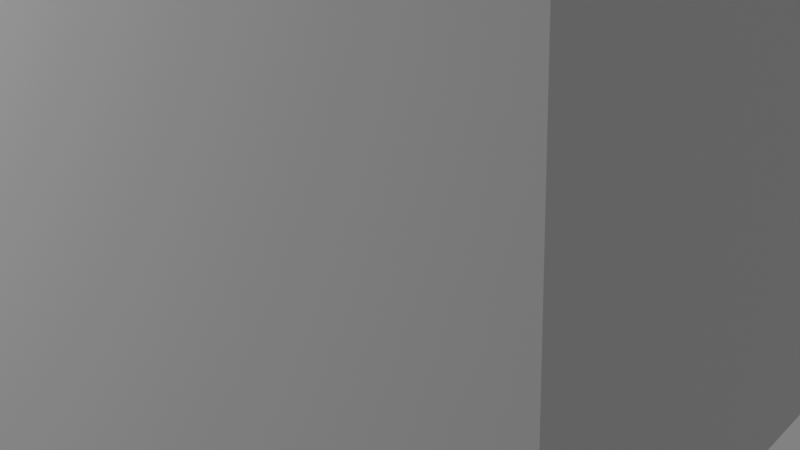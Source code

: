 # Source: scene.blend  (saved by Blender 5.0.119; exported with 4.5.12 LTS)
import bpy
from mathutils import Matrix  # noqa: F401  (used for matrix-valued properties, if any)

bpy.ops.wm.read_factory_settings(use_empty=True)
scene = bpy.context.scene
scene.name = 'Scene'

# ---- collections
col_collection = bpy.data.collections.new('Collection'); scene.collection.children.link(col_collection)
col_cameras = bpy.data.collections.new('CAMERAS'); scene.collection.children.link(col_cameras)
col_lights = bpy.data.collections.new('LIGHTS'); scene.collection.children.link(col_lights)
col_subject = bpy.data.collections.new('SUBJECT'); scene.collection.children.link(col_subject)
col_environment = bpy.data.collections.new('ENVIRONMENT'); scene.collection.children.link(col_environment)
col_fx = bpy.data.collections.new('FX'); scene.collection.children.link(col_fx)
col_helpers = bpy.data.collections.new('HELPERS'); scene.collection.children.link(col_helpers)
col_export = bpy.data.collections.new('EXPORT'); scene.collection.children.link(col_export)

# ---- materials (node trees are filled in below, after node groups)
mat_plain_block_furniture_mat = bpy.data.materials.new('plain_block_furniture_mat')
mat_plain_block_room_mat = bpy.data.materials.new('plain_block_room_mat')

# ---- material node trees
mat_plain_block_furniture_mat.use_nodes = True; mat_plain_block_furniture_mat.node_tree.nodes.clear()
_N = mat_plain_block_furniture_mat.node_tree.nodes; _L = mat_plain_block_furniture_mat.node_tree.links
n0 = _N.new('ShaderNodeOutputMaterial'); n0.name = 'Material Output'; n0.location = (0, 0)
n1 = _N.new('ShaderNodeBsdfPrincipled'); n1.name = 'Principled BSDF'; n1.location = (0, 0)
n1.inputs[0].default_value = (0.24, 0.24, 0.26, 1.0)
n1.inputs[2].default_value = 0.75
n1.inputs[3].default_value = 1.45
_L.new(n1.outputs[0], n0.inputs[0])
n0.is_active_output = True
mat_plain_block_room_mat.use_nodes = True; mat_plain_block_room_mat.node_tree.nodes.clear()
_N = mat_plain_block_room_mat.node_tree.nodes; _L = mat_plain_block_room_mat.node_tree.links
n0 = _N.new('ShaderNodeOutputMaterial'); n0.name = 'Material Output'; n0.location = (0, 0)
n1 = _N.new('ShaderNodeBsdfPrincipled'); n1.name = 'Principled BSDF'; n1.location = (0, 0)
n1.inputs[0].default_value = (0.55, 0.55, 0.55, 1.0)
n1.inputs[2].default_value = 0.75
n1.inputs[3].default_value = 1.45
_L.new(n1.outputs[0], n0.inputs[0])
n0.is_active_output = True

# ---- world
world_world = bpy.data.worlds.new('World'); scene.world = world_world
world_world.use_nodes = True; world_world.node_tree.nodes.clear()
_N = world_world.node_tree.nodes; _L = world_world.node_tree.links
n0 = _N.new('ShaderNodeOutputWorld'); n0.name = 'World Output'; n0.location = (200, 100)
n1 = _N.new('ShaderNodeBackground'); n1.name = 'Background'; n1.location = (-200, 100)
n1.inputs[0].default_value = (0.45, 0.45, 0.45, 1.0)
n1.inputs[1].default_value = 0.5
_L.new(n1.outputs[0], n0.inputs[0])
n0.is_active_output = True
world_world.color = (0.05088, 0.05088, 0.05088)
world_world.sun_shadow_jitter_overblur = 0.0

# ---- cameras
cam_camera_interior_baseline = bpy.data.cameras.new('camera_interior_baseline')
cam_camera_interior_baseline.lens = 40.0

# ---- lights
light_flat_key = bpy.data.lights.new('flat_key', 'AREA')
light_flat_key.energy = 380.0
light_flat_key.size = 6.0

# ---- meshes
me_sofa_table_lamp_book_plant_cushion_curtain_fabric_fold_throw_va = bpy.data.meshes.new('sofa_table_lamp_book_plant_cushion_curtain_fabric_fold_throw_va')
me_sofa_table_lamp_book_plant_cushion_curtain_fabric_fold_throw_va.from_pydata([(-0.6, -0.6, -0.6), (-0.6, -0.6, 0.6), (-0.6, 0.6, -0.6), (-0.6, 0.6, 0.6), (0.6, -0.6, -0.6), (0.6, -0.6, 0.6), (0.6, 0.6, -0.6), (0.6, 0.6, 0.6)], [], [(0, 1, 3, 2), (2, 3, 7, 6), (6, 7, 5, 4), (4, 5, 1, 0), (2, 6, 4, 0), (7, 3, 1, 5)])
me_sofa_table_lamp_book_plant_cushion_curtain_fabric_fold_throw_va.materials.append(mat_plain_block_furniture_mat)
me_sofa_table_lamp_book_plant_cushion_curtain_fabric_fold_throw_va.update()
me_floor_wall_window_shelf_rug_art_ceiling_baseboard_sun_patch_mul = bpy.data.meshes.new('floor_wall_window_shelf_rug_art_ceiling_baseboard_sun_patch_mul')
me_floor_wall_window_shelf_rug_art_ceiling_baseboard_sun_patch_mul.from_pydata([(-2.0, -2.0, -1.2), (-2.0, -2.0, 1.2), (-2.0, 2.0, -1.2), (-2.0, 2.0, 1.2), (2.0, -2.0, -1.2), (2.0, -2.0, 1.2), (2.0, 2.0, -1.2), (2.0, 2.0, 1.2)], [], [(0, 1, 3, 2), (2, 3, 7, 6), (6, 7, 5, 4), (4, 5, 1, 0), (2, 6, 4, 0), (7, 3, 1, 5)])
me_floor_wall_window_shelf_rug_art_ceiling_baseboard_sun_patch_mul.materials.append(mat_plain_block_room_mat)
me_floor_wall_window_shelf_rug_art_ceiling_baseboard_sun_patch_mul.update()

# ---- objects
ob_camera_interior_baseline = bpy.data.objects.new('camera_interior_baseline', cam_camera_interior_baseline)
ob_flat_key = bpy.data.objects.new('flat_key', light_flat_key)
ob_sofa_table_lamp_book_plant_cushion_curtain_fabric_fold_throw_va = bpy.data.objects.new('sofa_table_lamp_book_plant_cushion_curtain_fabric_fold_throw_va', me_sofa_table_lamp_book_plant_cushion_curtain_fabric_fold_throw_va)
ob_floor_wall_window_shelf_rug_art_ceiling_baseboard_sun_patch_mul = bpy.data.objects.new('floor_wall_window_shelf_rug_art_ceiling_baseboard_sun_patch_mul', me_floor_wall_window_shelf_rug_art_ceiling_baseboard_sun_patch_mul)

# ---- transforms, parenting, visibility, modifiers, constraints
ob_camera_interior_baseline.location = (3.05, -3.95, 1.66)
ob_camera_interior_baseline.rotation_euler = (1.42, 5.214e-08, 0.6575)
ob_flat_key.location = (-4.0, -4.0, 5.0)
ob_sofa_table_lamp_book_plant_cushion_curtain_fabric_fold_throw_va.location = (0.0, 0.0, 0.8)
ob_floor_wall_window_shelf_rug_art_ceiling_baseboard_sun_patch_mul.location = (0.0, 0.0, 1.2)

# ---- collection membership
col_cameras.objects.link(ob_camera_interior_baseline)
col_lights.objects.link(ob_flat_key)
col_subject.objects.link(ob_sofa_table_lamp_book_plant_cushion_curtain_fabric_fold_throw_va)
col_environment.objects.link(ob_floor_wall_window_shelf_rug_art_ceiling_baseboard_sun_patch_mul)

# ---- scene / render settings (as saved in the file)
scene.camera = ob_camera_interior_baseline
scene.frame_start = 1; scene.frame_end = 250; scene.frame_set(1)
scene.render.engine = 'BLENDER_EEVEE_NEXT'
scene.render.resolution_x = 480
scene.render.resolution_y = 270
scene.render.bake_bias = 0.0
scene.render.bake_samples = 0
scene.cycles.sampling_pattern = 'TABULATED_SOBOL'
scene.eevee.taa_render_samples = 32
scene.eevee.use_volume_custom_range = False
bpy.context.view_layer.update()

